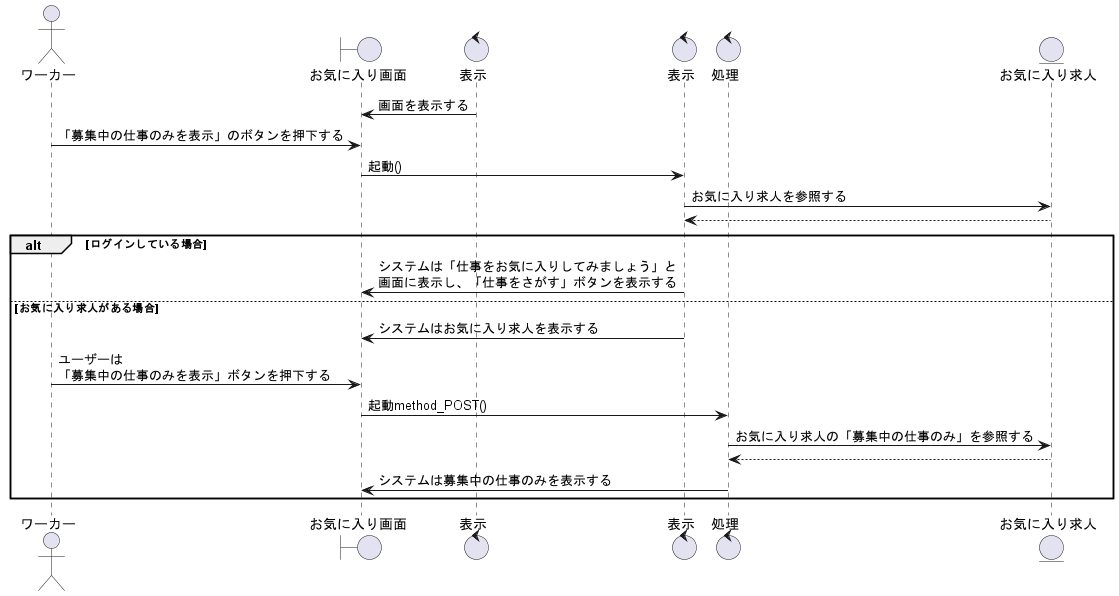

The diagram above was rendered by PlantUML. Its source (embedded in the PNG):
@startuml お気に入り求人の絞り込みをする

' 1
actor ワーカー as wo1
boundary お気に入り画面 as fv1
control 表示 as co1
control 表示 as co2

control 処理 as co3

entity お気に入り求人 as fa1

' 2
fv1 <- co1 :画面を表示する
wo1 -> fv1 :「募集中の仕事のみを表示」のボタンを押下する
fv1 -> co2 :起動()
co2 -> fa1 : お気に入り求人を参照する
co2 <-- fa1



    alt ログインしている場合
        co2 -> fv1 : システムは「仕事をお気に入りしてみましょう」と\n画面に表示し、「仕事をさがす」ボタンを表示する

    else お気に入り求人がある場合
        co2 -> fv1 : システムはお気に入り求人を表示する
        wo1 -> fv1 : ユーザーは\n「募集中の仕事のみを表示」ボタンを押下する
        fv1 -> co3 : 起動method_POST()
        co3 -> fa1 : お気に入り求人の「募集中の仕事のみ」を参照する
        co3 <-- fa1
        co3 -> fv1 : システムは募集中の仕事のみを表示する

end

@enduml